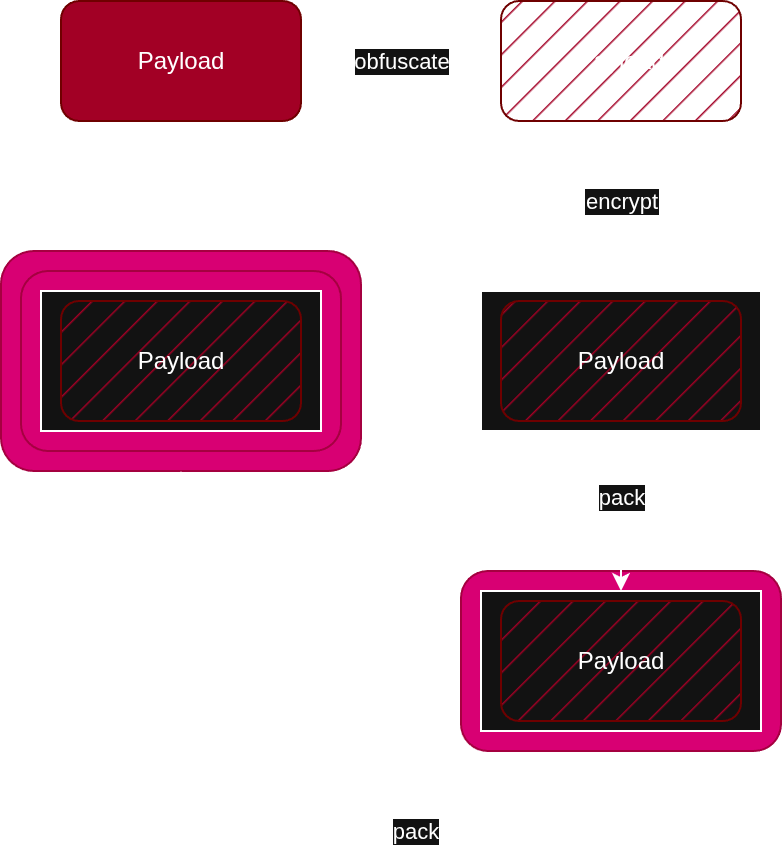

The diagram above was exported from draw.io. Its source (the exported page's mxGraphModel, read from the mxfile embedded in the PNG):
<mxGraphModel dx="1426" dy="844" grid="1" gridSize="10" guides="1" tooltips="1" connect="1" arrows="1" fold="1" page="1" pageScale="1" pageWidth="827" pageHeight="1169" math="0" shadow="0">
  <root>
    <mxCell id="0" />
    <mxCell id="1" parent="0" />
    <mxCell id="bSGKygEz6jaSwkzF2fj2-15" value="" style="rounded=1;whiteSpace=wrap;html=1;fillColor=#d80073;fontColor=#ffffff;strokeColor=#A50040;align=center;verticalAlign=middle;fontFamily=Helvetica;fontSize=12;" parent="1" vertex="1">
      <mxGeometry y="680" width="180" height="110" as="geometry" />
    </mxCell>
    <mxCell id="bwgnSIbhwLlKG9pXcVHR-1" value="pack" style="edgeStyle=orthogonalEdgeStyle;rounded=0;orthogonalLoop=1;jettySize=auto;html=1;entryX=0.5;entryY=1;entryDx=0;entryDy=0;" parent="1" source="bSGKygEz6jaSwkzF2fj2-10" target="bSGKygEz6jaSwkzF2fj2-15" edge="1">
      <mxGeometry x="-0.35" relative="1" as="geometry">
        <Array as="points">
          <mxPoint x="310" y="970" />
          <mxPoint x="90" y="970" />
        </Array>
        <mxPoint as="offset" />
      </mxGeometry>
    </mxCell>
    <mxCell id="bSGKygEz6jaSwkzF2fj2-10" value="" style="rounded=1;whiteSpace=wrap;html=1;fillColor=#d80073;fontColor=#ffffff;strokeColor=#A50040;" parent="1" vertex="1">
      <mxGeometry x="230" y="840" width="160" height="90" as="geometry" />
    </mxCell>
    <mxCell id="bSGKygEz6jaSwkzF2fj2-3" value="obfuscate" style="edgeStyle=orthogonalEdgeStyle;rounded=0;orthogonalLoop=1;jettySize=auto;html=1;entryX=0;entryY=0.5;entryDx=0;entryDy=0;" parent="1" source="bSGKygEz6jaSwkzF2fj2-1" target="bSGKygEz6jaSwkzF2fj2-2" edge="1">
      <mxGeometry relative="1" as="geometry" />
    </mxCell>
    <mxCell id="bSGKygEz6jaSwkzF2fj2-1" value="Payload" style="rounded=1;whiteSpace=wrap;html=1;fillColor=#a20025;fontColor=#ffffff;strokeColor=#6F0000;" parent="1" vertex="1">
      <mxGeometry x="30" y="555" width="120" height="60" as="geometry" />
    </mxCell>
    <mxCell id="bSGKygEz6jaSwkzF2fj2-6" value="encrypt" style="edgeStyle=orthogonalEdgeStyle;rounded=0;orthogonalLoop=1;jettySize=auto;html=1;entryX=0.5;entryY=0;entryDx=0;entryDy=0;" parent="1" source="bSGKygEz6jaSwkzF2fj2-2" target="bSGKygEz6jaSwkzF2fj2-4" edge="1">
      <mxGeometry x="-0.0667" relative="1" as="geometry">
        <mxPoint as="offset" />
      </mxGeometry>
    </mxCell>
    <mxCell id="bSGKygEz6jaSwkzF2fj2-2" value="Payload" style="rounded=1;whiteSpace=wrap;html=1;fillColor=#a20025;fontColor=#ffffff;strokeColor=#6F0000;glass=0;shadow=0;fillStyle=hatch;" parent="1" vertex="1">
      <mxGeometry x="250" y="555" width="120" height="60" as="geometry" />
    </mxCell>
    <mxCell id="bSGKygEz6jaSwkzF2fj2-9" value="pack" style="edgeStyle=orthogonalEdgeStyle;rounded=0;orthogonalLoop=1;jettySize=auto;html=1;entryX=0.5;entryY=0;entryDx=0;entryDy=0;" parent="1" source="bSGKygEz6jaSwkzF2fj2-4" target="bSGKygEz6jaSwkzF2fj2-7" edge="1">
      <mxGeometry x="-0.1667" relative="1" as="geometry">
        <mxPoint as="offset" />
      </mxGeometry>
    </mxCell>
    <mxCell id="bSGKygEz6jaSwkzF2fj2-4" value="" style="shape=parallelogram;perimeter=parallelogramPerimeter;whiteSpace=wrap;html=1;fixedSize=1;size=-5;" parent="1" vertex="1">
      <mxGeometry x="240" y="700" width="140" height="70" as="geometry" />
    </mxCell>
    <mxCell id="bSGKygEz6jaSwkzF2fj2-5" value="Payload" style="rounded=1;whiteSpace=wrap;html=1;fillColor=#a20025;fontColor=#ffffff;strokeColor=#6F0000;glass=0;shadow=0;fillStyle=hatch;" parent="1" vertex="1">
      <mxGeometry x="250" y="705" width="120" height="60" as="geometry" />
    </mxCell>
    <mxCell id="bSGKygEz6jaSwkzF2fj2-7" value="" style="shape=parallelogram;perimeter=parallelogramPerimeter;whiteSpace=wrap;html=1;fixedSize=1;size=-5;" parent="1" vertex="1">
      <mxGeometry x="240" y="850" width="140" height="70" as="geometry" />
    </mxCell>
    <mxCell id="bSGKygEz6jaSwkzF2fj2-8" value="Payload" style="rounded=1;whiteSpace=wrap;html=1;fillColor=#a20025;fontColor=#ffffff;strokeColor=#6F0000;glass=0;shadow=0;fillStyle=hatch;" parent="1" vertex="1">
      <mxGeometry x="250" y="855" width="120" height="60" as="geometry" />
    </mxCell>
    <mxCell id="bSGKygEz6jaSwkzF2fj2-11" value="" style="rounded=1;whiteSpace=wrap;html=1;fillColor=#d80073;fontColor=#ffffff;strokeColor=#A50040;" parent="1" vertex="1">
      <mxGeometry x="10" y="690" width="160" height="90" as="geometry" />
    </mxCell>
    <mxCell id="bSGKygEz6jaSwkzF2fj2-13" value="" style="shape=parallelogram;perimeter=parallelogramPerimeter;whiteSpace=wrap;html=1;fixedSize=1;size=-5;" parent="1" vertex="1">
      <mxGeometry x="20" y="700" width="140" height="70" as="geometry" />
    </mxCell>
    <mxCell id="bSGKygEz6jaSwkzF2fj2-14" value="Payload" style="rounded=1;whiteSpace=wrap;html=1;fillColor=#a20025;fontColor=#ffffff;strokeColor=#6F0000;glass=0;shadow=0;fillStyle=hatch;" parent="1" vertex="1">
      <mxGeometry x="30" y="705" width="120" height="60" as="geometry" />
    </mxCell>
  </root>
</mxGraphModel>